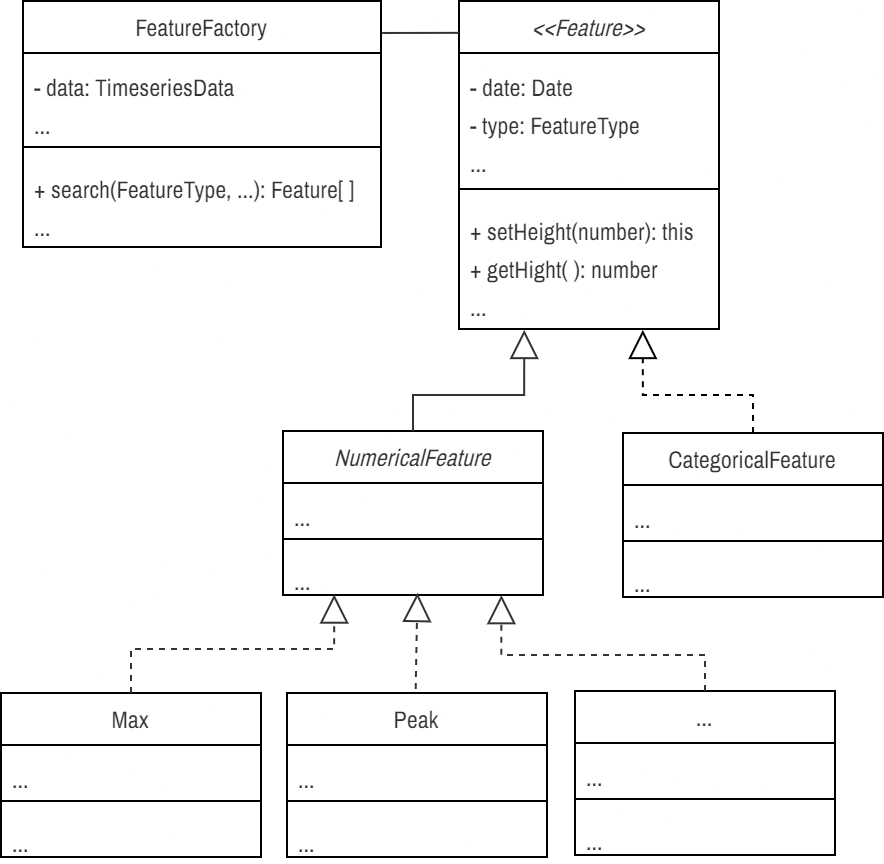

The diagram above was exported from draw.io. Its source (the exported page's mxGraphModel, read from the mxfile embedded in the PNG):
<mxGraphModel dx="1302" dy="1808" grid="1" gridSize="10" guides="1" tooltips="1" connect="1" arrows="1" fold="1" page="1" pageScale="1" pageWidth="850" pageHeight="1100" math="0" shadow="0">
  <root>
    <mxCell id="k7QjoyDB6w5Bdqb7Hy1J-0" />
    <mxCell id="k7QjoyDB6w5Bdqb7Hy1J-1" parent="k7QjoyDB6w5Bdqb7Hy1J-0" />
    <mxCell id="K-dxM9h60px1RPugBUQh-0" value="&lt;font face=&quot;Archivo Narrow&quot; style=&quot;font-size: 12px; font-weight: normal;&quot;&gt;&lt;i&gt;&amp;lt;&amp;lt;Feature&amp;gt;&amp;gt;&lt;/i&gt;&lt;/font&gt;" style="swimlane;fontStyle=1;align=center;verticalAlign=top;childLayout=stackLayout;horizontal=1;startSize=26;horizontalStack=0;resizeParent=1;resizeParentMax=0;resizeLast=0;collapsible=1;marginBottom=0;whiteSpace=wrap;html=1;fontFamily=Fira Sans Extra Condensed;fontSource=https%3A%2F%2Ffonts.googleapis.com%2Fcss%3Ffamily%3DFira%2BSans%2BExtra%2BCondensed;fontSize=12;fontColor=#333333;" parent="k7QjoyDB6w5Bdqb7Hy1J-1" vertex="1">
      <mxGeometry x="269" y="-978" width="130" height="164" as="geometry" />
    </mxCell>
    <mxCell id="K-dxM9h60px1RPugBUQh-1" value="&lt;font face=&quot;Archivo Narrow&quot; data-font-src=&quot;https://fonts.googleapis.com/css?family=Archivo+Narrow&quot; style=&quot;font-size: 12px;&quot;&gt;- date: Date&lt;/font&gt;&lt;div&gt;&lt;span style=&quot;font-size: 12px; font-family: &amp;quot;Archivo Narrow&amp;quot;; background-color: initial;&quot;&gt;- type: FeatureType&lt;/span&gt;&lt;br&gt;&lt;/div&gt;&lt;div&gt;&lt;font data-font-src=&quot;https://fonts.googleapis.com/css?family=Archivo+Narrow&quot; face=&quot;Archivo Narrow&quot; style=&quot;font-size: 12px;&quot;&gt;...&lt;/font&gt;&lt;/div&gt;" style="text;strokeColor=none;fillColor=none;align=left;verticalAlign=top;spacingLeft=4;spacingRight=4;overflow=hidden;rotatable=0;points=[[0,0.5],[1,0.5]];portConstraint=eastwest;whiteSpace=wrap;html=1;fontFamily=Fira Sans Extra Condensed;fontSource=https%3A%2F%2Ffonts.googleapis.com%2Fcss%3Ffamily%3DFira%2BSans%2BExtra%2BCondensed;fontSize=16;fontColor=#333333;" parent="K-dxM9h60px1RPugBUQh-0" vertex="1">
      <mxGeometry y="26" width="130" height="64" as="geometry" />
    </mxCell>
    <mxCell id="K-dxM9h60px1RPugBUQh-2" value="" style="line;strokeWidth=1;fillColor=none;align=left;verticalAlign=middle;spacingTop=-1;spacingLeft=3;spacingRight=3;rotatable=0;labelPosition=right;points=[];portConstraint=eastwest;strokeColor=inherit;fontFamily=Fira Sans Extra Condensed;fontSource=https%3A%2F%2Ffonts.googleapis.com%2Fcss%3Ffamily%3DFira%2BSans%2BExtra%2BCondensed;fontSize=16;fontColor=#333333;" parent="K-dxM9h60px1RPugBUQh-0" vertex="1">
      <mxGeometry y="90" width="130" height="8" as="geometry" />
    </mxCell>
    <mxCell id="K-dxM9h60px1RPugBUQh-3" value="&lt;font style=&quot;font-size: 12px;&quot; face=&quot;Archivo Narrow&quot; data-font-src=&quot;https://fonts.googleapis.com/css?family=Archivo+Narrow&quot;&gt;+ setHeight(number): this&lt;br style=&quot;border-color: var(--border-color);&quot;&gt;+ getHight( ): number&amp;nbsp;&lt;br style=&quot;border-color: var(--border-color);&quot;&gt;...&lt;/font&gt;" style="text;strokeColor=none;fillColor=none;align=left;verticalAlign=top;spacingLeft=4;spacingRight=4;overflow=hidden;rotatable=0;points=[[0,0.5],[1,0.5]];portConstraint=eastwest;whiteSpace=wrap;html=1;fontFamily=Fira Sans Extra Condensed;fontSource=https%3A%2F%2Ffonts.googleapis.com%2Fcss%3Ffamily%3DFira%2BSans%2BExtra%2BCondensed;fontSize=16;fontColor=#333333;" parent="K-dxM9h60px1RPugBUQh-0" vertex="1">
      <mxGeometry y="98" width="130" height="66" as="geometry" />
    </mxCell>
    <mxCell id="r9OupcWDQeD66738f3VE-4" value="&lt;font face=&quot;Archivo Narrow&quot;&gt;&lt;span style=&quot;&quot;&gt;&lt;i&gt;NumericalFeature&lt;/i&gt;&lt;/span&gt;&lt;/font&gt;" style="swimlane;fontStyle=0;align=center;verticalAlign=top;childLayout=stackLayout;horizontal=1;startSize=26;horizontalStack=0;resizeParent=1;resizeParentMax=0;resizeLast=0;collapsible=1;marginBottom=0;whiteSpace=wrap;html=1;fontFamily=Fira Sans Extra Condensed;fontSource=https%3A%2F%2Ffonts.googleapis.com%2Fcss%3Ffamily%3DFira%2BSans%2BExtra%2BCondensed;fontSize=12;fontColor=#333333;" parent="k7QjoyDB6w5Bdqb7Hy1J-1" vertex="1">
      <mxGeometry x="181" y="-763" width="130" height="82" as="geometry" />
    </mxCell>
    <mxCell id="r9OupcWDQeD66738f3VE-5" value="&lt;span style=&quot;font-size: 12px;&quot;&gt;&lt;font data-font-src=&quot;https://fonts.googleapis.com/css?family=Archivo+Narrow&quot; face=&quot;Archivo Narrow&quot;&gt;...&lt;/font&gt;&lt;/span&gt;" style="text;strokeColor=none;fillColor=none;align=left;verticalAlign=top;spacingLeft=4;spacingRight=4;overflow=hidden;rotatable=0;points=[[0,0.5],[1,0.5]];portConstraint=eastwest;whiteSpace=wrap;html=1;fontFamily=Fira Sans Extra Condensed;fontSource=https%3A%2F%2Ffonts.googleapis.com%2Fcss%3Ffamily%3DFira%2BSans%2BExtra%2BCondensed;fontSize=16;fontColor=#333333;" parent="r9OupcWDQeD66738f3VE-4" vertex="1">
      <mxGeometry y="26" width="130" height="24" as="geometry" />
    </mxCell>
    <mxCell id="r9OupcWDQeD66738f3VE-6" value="" style="line;strokeWidth=1;fillColor=none;align=left;verticalAlign=middle;spacingTop=-1;spacingLeft=3;spacingRight=3;rotatable=0;labelPosition=right;points=[];portConstraint=eastwest;strokeColor=inherit;fontFamily=Fira Sans Extra Condensed;fontSource=https%3A%2F%2Ffonts.googleapis.com%2Fcss%3Ffamily%3DFira%2BSans%2BExtra%2BCondensed;fontSize=16;fontColor=#333333;" parent="r9OupcWDQeD66738f3VE-4" vertex="1">
      <mxGeometry y="50" width="130" height="8" as="geometry" />
    </mxCell>
    <mxCell id="r9OupcWDQeD66738f3VE-7" value="&lt;font data-font-src=&quot;https://fonts.googleapis.com/css?family=Archivo+Narrow&quot; face=&quot;Archivo Narrow&quot; style=&quot;font-size: 12px;&quot;&gt;...&lt;/font&gt;" style="text;strokeColor=none;fillColor=none;align=left;verticalAlign=top;spacingLeft=4;spacingRight=4;overflow=hidden;rotatable=0;points=[[0,0.5],[1,0.5]];portConstraint=eastwest;whiteSpace=wrap;html=1;fontFamily=Fira Sans Extra Condensed;fontSource=https%3A%2F%2Ffonts.googleapis.com%2Fcss%3Ffamily%3DFira%2BSans%2BExtra%2BCondensed;fontSize=16;fontColor=#333333;" parent="r9OupcWDQeD66738f3VE-4" vertex="1">
      <mxGeometry y="58" width="130" height="24" as="geometry" />
    </mxCell>
    <mxCell id="r9OupcWDQeD66738f3VE-12" value="&lt;font face=&quot;Archivo Narrow&quot;&gt;&lt;span style=&quot;&quot;&gt;CategoricalFeature&lt;/span&gt;&lt;/font&gt;" style="swimlane;fontStyle=0;align=center;verticalAlign=top;childLayout=stackLayout;horizontal=1;startSize=26;horizontalStack=0;resizeParent=1;resizeParentMax=0;resizeLast=0;collapsible=1;marginBottom=0;whiteSpace=wrap;html=1;fontFamily=Fira Sans Extra Condensed;fontSource=https%3A%2F%2Ffonts.googleapis.com%2Fcss%3Ffamily%3DFira%2BSans%2BExtra%2BCondensed;fontSize=12;fontColor=#333333;" parent="k7QjoyDB6w5Bdqb7Hy1J-1" vertex="1">
      <mxGeometry x="351" y="-762" width="130" height="82" as="geometry" />
    </mxCell>
    <mxCell id="r9OupcWDQeD66738f3VE-13" value="&lt;span style=&quot;font-size: 12px;&quot;&gt;&lt;font data-font-src=&quot;https://fonts.googleapis.com/css?family=Archivo+Narrow&quot; face=&quot;Archivo Narrow&quot;&gt;...&lt;/font&gt;&lt;/span&gt;" style="text;strokeColor=none;fillColor=none;align=left;verticalAlign=top;spacingLeft=4;spacingRight=4;overflow=hidden;rotatable=0;points=[[0,0.5],[1,0.5]];portConstraint=eastwest;whiteSpace=wrap;html=1;fontFamily=Fira Sans Extra Condensed;fontSource=https%3A%2F%2Ffonts.googleapis.com%2Fcss%3Ffamily%3DFira%2BSans%2BExtra%2BCondensed;fontSize=16;fontColor=#333333;" parent="r9OupcWDQeD66738f3VE-12" vertex="1">
      <mxGeometry y="26" width="130" height="24" as="geometry" />
    </mxCell>
    <mxCell id="r9OupcWDQeD66738f3VE-14" value="" style="line;strokeWidth=1;fillColor=none;align=left;verticalAlign=middle;spacingTop=-1;spacingLeft=3;spacingRight=3;rotatable=0;labelPosition=right;points=[];portConstraint=eastwest;strokeColor=inherit;fontFamily=Fira Sans Extra Condensed;fontSource=https%3A%2F%2Ffonts.googleapis.com%2Fcss%3Ffamily%3DFira%2BSans%2BExtra%2BCondensed;fontSize=16;fontColor=#333333;" parent="r9OupcWDQeD66738f3VE-12" vertex="1">
      <mxGeometry y="50" width="130" height="8" as="geometry" />
    </mxCell>
    <mxCell id="r9OupcWDQeD66738f3VE-15" value="&lt;font data-font-src=&quot;https://fonts.googleapis.com/css?family=Archivo+Narrow&quot; face=&quot;Archivo Narrow&quot; style=&quot;font-size: 12px;&quot;&gt;...&lt;/font&gt;" style="text;strokeColor=none;fillColor=none;align=left;verticalAlign=top;spacingLeft=4;spacingRight=4;overflow=hidden;rotatable=0;points=[[0,0.5],[1,0.5]];portConstraint=eastwest;whiteSpace=wrap;html=1;fontFamily=Fira Sans Extra Condensed;fontSource=https%3A%2F%2Ffonts.googleapis.com%2Fcss%3Ffamily%3DFira%2BSans%2BExtra%2BCondensed;fontSize=16;fontColor=#333333;" parent="r9OupcWDQeD66738f3VE-12" vertex="1">
      <mxGeometry y="58" width="130" height="24" as="geometry" />
    </mxCell>
    <mxCell id="r9OupcWDQeD66738f3VE-16" value="" style="endArrow=block;dashed=1;endFill=0;endSize=12;html=1;rounded=0;fontColor=#333333;exitX=0.5;exitY=0;exitDx=0;exitDy=0;edgeStyle=orthogonalEdgeStyle;entryX=0.707;entryY=1.007;entryDx=0;entryDy=0;entryPerimeter=0;" parent="k7QjoyDB6w5Bdqb7Hy1J-1" source="r9OupcWDQeD66738f3VE-12" target="K-dxM9h60px1RPugBUQh-3" edge="1">
      <mxGeometry width="160" relative="1" as="geometry">
        <mxPoint x="310.55" y="-391.59" as="sourcePoint" />
        <mxPoint x="361" y="-802" as="targetPoint" />
        <Array as="points">
          <mxPoint x="416" y="-781" />
          <mxPoint x="361" y="-781" />
        </Array>
      </mxGeometry>
    </mxCell>
    <mxCell id="r9OupcWDQeD66738f3VE-17" value="" style="endArrow=block;endSize=12;endFill=0;html=1;rounded=0;exitX=0.5;exitY=0;exitDx=0;exitDy=0;edgeStyle=orthogonalEdgeStyle;fontColor=#333333;strokeColor=#333333;entryX=0.251;entryY=1.007;entryDx=0;entryDy=0;entryPerimeter=0;" parent="k7QjoyDB6w5Bdqb7Hy1J-1" source="r9OupcWDQeD66738f3VE-4" target="K-dxM9h60px1RPugBUQh-3" edge="1">
      <mxGeometry width="160" relative="1" as="geometry">
        <mxPoint x="381" y="-681" as="sourcePoint" />
        <mxPoint x="301" y="-801" as="targetPoint" />
        <Array as="points">
          <mxPoint x="246" y="-781" />
          <mxPoint x="302" y="-781" />
        </Array>
      </mxGeometry>
    </mxCell>
    <mxCell id="r9OupcWDQeD66738f3VE-27" value="&lt;font face=&quot;Archivo Narrow&quot;&gt;&lt;span style=&quot;&quot;&gt;Max&lt;/span&gt;&lt;/font&gt;" style="swimlane;fontStyle=0;align=center;verticalAlign=top;childLayout=stackLayout;horizontal=1;startSize=26;horizontalStack=0;resizeParent=1;resizeParentMax=0;resizeLast=0;collapsible=1;marginBottom=0;whiteSpace=wrap;html=1;fontFamily=Fira Sans Extra Condensed;fontSource=https%3A%2F%2Ffonts.googleapis.com%2Fcss%3Ffamily%3DFira%2BSans%2BExtra%2BCondensed;fontSize=12;fontColor=#333333;" parent="k7QjoyDB6w5Bdqb7Hy1J-1" vertex="1">
      <mxGeometry x="40" y="-632" width="130" height="82" as="geometry" />
    </mxCell>
    <mxCell id="r9OupcWDQeD66738f3VE-28" value="&lt;span style=&quot;font-size: 12px;&quot;&gt;&lt;font data-font-src=&quot;https://fonts.googleapis.com/css?family=Archivo+Narrow&quot; face=&quot;Archivo Narrow&quot;&gt;...&lt;/font&gt;&lt;/span&gt;" style="text;strokeColor=none;fillColor=none;align=left;verticalAlign=top;spacingLeft=4;spacingRight=4;overflow=hidden;rotatable=0;points=[[0,0.5],[1,0.5]];portConstraint=eastwest;whiteSpace=wrap;html=1;fontFamily=Fira Sans Extra Condensed;fontSource=https%3A%2F%2Ffonts.googleapis.com%2Fcss%3Ffamily%3DFira%2BSans%2BExtra%2BCondensed;fontSize=16;fontColor=#333333;" parent="r9OupcWDQeD66738f3VE-27" vertex="1">
      <mxGeometry y="26" width="130" height="24" as="geometry" />
    </mxCell>
    <mxCell id="r9OupcWDQeD66738f3VE-29" value="" style="line;strokeWidth=1;fillColor=none;align=left;verticalAlign=middle;spacingTop=-1;spacingLeft=3;spacingRight=3;rotatable=0;labelPosition=right;points=[];portConstraint=eastwest;strokeColor=inherit;fontFamily=Fira Sans Extra Condensed;fontSource=https%3A%2F%2Ffonts.googleapis.com%2Fcss%3Ffamily%3DFira%2BSans%2BExtra%2BCondensed;fontSize=16;fontColor=#333333;" parent="r9OupcWDQeD66738f3VE-27" vertex="1">
      <mxGeometry y="50" width="130" height="8" as="geometry" />
    </mxCell>
    <mxCell id="r9OupcWDQeD66738f3VE-30" value="&lt;font data-font-src=&quot;https://fonts.googleapis.com/css?family=Archivo+Narrow&quot; face=&quot;Archivo Narrow&quot; style=&quot;font-size: 12px;&quot;&gt;...&lt;/font&gt;" style="text;strokeColor=none;fillColor=none;align=left;verticalAlign=top;spacingLeft=4;spacingRight=4;overflow=hidden;rotatable=0;points=[[0,0.5],[1,0.5]];portConstraint=eastwest;whiteSpace=wrap;html=1;fontFamily=Fira Sans Extra Condensed;fontSource=https%3A%2F%2Ffonts.googleapis.com%2Fcss%3Ffamily%3DFira%2BSans%2BExtra%2BCondensed;fontSize=16;fontColor=#333333;" parent="r9OupcWDQeD66738f3VE-27" vertex="1">
      <mxGeometry y="58" width="130" height="24" as="geometry" />
    </mxCell>
    <mxCell id="r9OupcWDQeD66738f3VE-31" value="&lt;font face=&quot;Archivo Narrow&quot;&gt;&lt;span style=&quot;&quot;&gt;...&lt;/span&gt;&lt;/font&gt;" style="swimlane;fontStyle=0;align=center;verticalAlign=top;childLayout=stackLayout;horizontal=1;startSize=26;horizontalStack=0;resizeParent=1;resizeParentMax=0;resizeLast=0;collapsible=1;marginBottom=0;whiteSpace=wrap;html=1;fontFamily=Fira Sans Extra Condensed;fontSource=https%3A%2F%2Ffonts.googleapis.com%2Fcss%3Ffamily%3DFira%2BSans%2BExtra%2BCondensed;fontSize=12;fontColor=#333333;" parent="k7QjoyDB6w5Bdqb7Hy1J-1" vertex="1">
      <mxGeometry x="327" y="-633" width="130" height="82" as="geometry" />
    </mxCell>
    <mxCell id="r9OupcWDQeD66738f3VE-32" value="&lt;span style=&quot;font-size: 12px;&quot;&gt;&lt;font data-font-src=&quot;https://fonts.googleapis.com/css?family=Archivo+Narrow&quot; face=&quot;Archivo Narrow&quot;&gt;...&lt;/font&gt;&lt;/span&gt;" style="text;strokeColor=none;fillColor=none;align=left;verticalAlign=top;spacingLeft=4;spacingRight=4;overflow=hidden;rotatable=0;points=[[0,0.5],[1,0.5]];portConstraint=eastwest;whiteSpace=wrap;html=1;fontFamily=Fira Sans Extra Condensed;fontSource=https%3A%2F%2Ffonts.googleapis.com%2Fcss%3Ffamily%3DFira%2BSans%2BExtra%2BCondensed;fontSize=16;fontColor=#333333;" parent="r9OupcWDQeD66738f3VE-31" vertex="1">
      <mxGeometry y="26" width="130" height="24" as="geometry" />
    </mxCell>
    <mxCell id="r9OupcWDQeD66738f3VE-33" value="" style="line;strokeWidth=1;fillColor=none;align=left;verticalAlign=middle;spacingTop=-1;spacingLeft=3;spacingRight=3;rotatable=0;labelPosition=right;points=[];portConstraint=eastwest;strokeColor=inherit;fontFamily=Fira Sans Extra Condensed;fontSource=https%3A%2F%2Ffonts.googleapis.com%2Fcss%3Ffamily%3DFira%2BSans%2BExtra%2BCondensed;fontSize=16;fontColor=#333333;" parent="r9OupcWDQeD66738f3VE-31" vertex="1">
      <mxGeometry y="50" width="130" height="8" as="geometry" />
    </mxCell>
    <mxCell id="r9OupcWDQeD66738f3VE-34" value="&lt;font data-font-src=&quot;https://fonts.googleapis.com/css?family=Archivo+Narrow&quot; face=&quot;Archivo Narrow&quot; style=&quot;font-size: 12px;&quot;&gt;...&lt;/font&gt;" style="text;strokeColor=none;fillColor=none;align=left;verticalAlign=top;spacingLeft=4;spacingRight=4;overflow=hidden;rotatable=0;points=[[0,0.5],[1,0.5]];portConstraint=eastwest;whiteSpace=wrap;html=1;fontFamily=Fira Sans Extra Condensed;fontSource=https%3A%2F%2Ffonts.googleapis.com%2Fcss%3Ffamily%3DFira%2BSans%2BExtra%2BCondensed;fontSize=16;fontColor=#333333;" parent="r9OupcWDQeD66738f3VE-31" vertex="1">
      <mxGeometry y="58" width="130" height="24" as="geometry" />
    </mxCell>
    <mxCell id="r9OupcWDQeD66738f3VE-40" value="" style="endArrow=block;dashed=1;endFill=0;endSize=12;html=1;rounded=0;fontColor=#333333;exitX=0.5;exitY=0;exitDx=0;exitDy=0;entryX=0.197;entryY=0.989;entryDx=0;entryDy=0;entryPerimeter=0;edgeStyle=orthogonalEdgeStyle;strokeColor=#333333;" parent="k7QjoyDB6w5Bdqb7Hy1J-1" source="r9OupcWDQeD66738f3VE-27" target="r9OupcWDQeD66738f3VE-7" edge="1">
      <mxGeometry width="160" relative="1" as="geometry">
        <mxPoint x="241" y="-613" as="sourcePoint" />
        <mxPoint x="296" y="-655" as="targetPoint" />
        <Array as="points">
          <mxPoint x="116" y="-654" />
          <mxPoint x="207" y="-654" />
          <mxPoint x="207" y="-681" />
        </Array>
      </mxGeometry>
    </mxCell>
    <mxCell id="r9OupcWDQeD66738f3VE-41" value="&lt;font face=&quot;Archivo Narrow&quot;&gt;&lt;span style=&quot;&quot;&gt;Peak&lt;/span&gt;&lt;/font&gt;" style="swimlane;fontStyle=0;align=center;verticalAlign=top;childLayout=stackLayout;horizontal=1;startSize=26;horizontalStack=0;resizeParent=1;resizeParentMax=0;resizeLast=0;collapsible=1;marginBottom=0;whiteSpace=wrap;html=1;fontFamily=Fira Sans Extra Condensed;fontSource=https%3A%2F%2Ffonts.googleapis.com%2Fcss%3Ffamily%3DFira%2BSans%2BExtra%2BCondensed;fontSize=12;fontColor=#333333;" parent="k7QjoyDB6w5Bdqb7Hy1J-1" vertex="1">
      <mxGeometry x="183" y="-632" width="130" height="82" as="geometry" />
    </mxCell>
    <mxCell id="r9OupcWDQeD66738f3VE-42" value="&lt;span style=&quot;font-size: 12px;&quot;&gt;&lt;font data-font-src=&quot;https://fonts.googleapis.com/css?family=Archivo+Narrow&quot; face=&quot;Archivo Narrow&quot;&gt;...&lt;/font&gt;&lt;/span&gt;" style="text;strokeColor=none;fillColor=none;align=left;verticalAlign=top;spacingLeft=4;spacingRight=4;overflow=hidden;rotatable=0;points=[[0,0.5],[1,0.5]];portConstraint=eastwest;whiteSpace=wrap;html=1;fontFamily=Fira Sans Extra Condensed;fontSource=https%3A%2F%2Ffonts.googleapis.com%2Fcss%3Ffamily%3DFira%2BSans%2BExtra%2BCondensed;fontSize=16;fontColor=#333333;" parent="r9OupcWDQeD66738f3VE-41" vertex="1">
      <mxGeometry y="26" width="130" height="24" as="geometry" />
    </mxCell>
    <mxCell id="r9OupcWDQeD66738f3VE-43" value="" style="line;strokeWidth=1;fillColor=none;align=left;verticalAlign=middle;spacingTop=-1;spacingLeft=3;spacingRight=3;rotatable=0;labelPosition=right;points=[];portConstraint=eastwest;strokeColor=inherit;fontFamily=Fira Sans Extra Condensed;fontSource=https%3A%2F%2Ffonts.googleapis.com%2Fcss%3Ffamily%3DFira%2BSans%2BExtra%2BCondensed;fontSize=16;fontColor=#333333;" parent="r9OupcWDQeD66738f3VE-41" vertex="1">
      <mxGeometry y="50" width="130" height="8" as="geometry" />
    </mxCell>
    <mxCell id="r9OupcWDQeD66738f3VE-44" value="&lt;font data-font-src=&quot;https://fonts.googleapis.com/css?family=Archivo+Narrow&quot; face=&quot;Archivo Narrow&quot; style=&quot;font-size: 12px;&quot;&gt;...&lt;/font&gt;" style="text;strokeColor=none;fillColor=none;align=left;verticalAlign=top;spacingLeft=4;spacingRight=4;overflow=hidden;rotatable=0;points=[[0,0.5],[1,0.5]];portConstraint=eastwest;whiteSpace=wrap;html=1;fontFamily=Fira Sans Extra Condensed;fontSource=https%3A%2F%2Ffonts.googleapis.com%2Fcss%3Ffamily%3DFira%2BSans%2BExtra%2BCondensed;fontSize=16;fontColor=#333333;" parent="r9OupcWDQeD66738f3VE-41" vertex="1">
      <mxGeometry y="58" width="130" height="24" as="geometry" />
    </mxCell>
    <mxCell id="r9OupcWDQeD66738f3VE-45" value="" style="endArrow=block;dashed=1;endFill=0;endSize=12;html=1;rounded=0;fontColor=#333333;exitX=0.495;exitY=-0.025;exitDx=0;exitDy=0;exitPerimeter=0;strokeColor=#333333;entryX=0.517;entryY=0.958;entryDx=0;entryDy=0;entryPerimeter=0;" parent="k7QjoyDB6w5Bdqb7Hy1J-1" source="r9OupcWDQeD66738f3VE-41" target="r9OupcWDQeD66738f3VE-7" edge="1">
      <mxGeometry width="160" relative="1" as="geometry">
        <mxPoint x="336" y="-633" as="sourcePoint" />
        <mxPoint x="271" y="-681" as="targetPoint" />
      </mxGeometry>
    </mxCell>
    <mxCell id="r9OupcWDQeD66738f3VE-46" value="" style="endArrow=block;dashed=1;endFill=0;endSize=12;html=1;rounded=0;fontColor=#333333;exitX=0.5;exitY=0;exitDx=0;exitDy=0;entryX=0.84;entryY=1.002;entryDx=0;entryDy=0;entryPerimeter=0;edgeStyle=orthogonalEdgeStyle;strokeColor=#333333;" parent="k7QjoyDB6w5Bdqb7Hy1J-1" source="r9OupcWDQeD66738f3VE-31" target="r9OupcWDQeD66738f3VE-7" edge="1">
      <mxGeometry width="160" relative="1" as="geometry">
        <mxPoint x="486" y="-603" as="sourcePoint" />
        <mxPoint x="304" y="-656" as="targetPoint" />
        <Array as="points">
          <mxPoint x="392" y="-651" />
          <mxPoint x="290" y="-651" />
        </Array>
      </mxGeometry>
    </mxCell>
    <mxCell id="1Le2yCDV63eTAOEIHmw9-0" value="&lt;font face=&quot;Archivo Narrow&quot; style=&quot;font-size: 12px; font-weight: normal;&quot;&gt;FeatureFactory&lt;/font&gt;" style="swimlane;fontStyle=1;align=center;verticalAlign=top;childLayout=stackLayout;horizontal=1;startSize=26;horizontalStack=0;resizeParent=1;resizeParentMax=0;resizeLast=0;collapsible=1;marginBottom=0;whiteSpace=wrap;html=1;fontFamily=Fira Sans Extra Condensed;fontSource=https%3A%2F%2Ffonts.googleapis.com%2Fcss%3Ffamily%3DFira%2BSans%2BExtra%2BCondensed;fontSize=12;fontColor=#333333;" parent="k7QjoyDB6w5Bdqb7Hy1J-1" vertex="1">
      <mxGeometry x="51" y="-978" width="179" height="123" as="geometry" />
    </mxCell>
    <mxCell id="1Le2yCDV63eTAOEIHmw9-1" value="&lt;font face=&quot;Archivo Narrow&quot; data-font-src=&quot;https://fonts.googleapis.com/css?family=Archivo+Narrow&quot; style=&quot;font-size: 12px;&quot;&gt;- data: TimeseriesData&lt;/font&gt;&lt;div&gt;&lt;span style=&quot;font-size: 12px; font-family: &amp;quot;Archivo Narrow&amp;quot;; background-color: initial;&quot;&gt;...&lt;/span&gt;&lt;br&gt;&lt;/div&gt;" style="text;strokeColor=none;fillColor=none;align=left;verticalAlign=top;spacingLeft=4;spacingRight=4;overflow=hidden;rotatable=0;points=[[0,0.5],[1,0.5]];portConstraint=eastwest;whiteSpace=wrap;html=1;fontFamily=Fira Sans Extra Condensed;fontSource=https%3A%2F%2Ffonts.googleapis.com%2Fcss%3Ffamily%3DFira%2BSans%2BExtra%2BCondensed;fontSize=16;fontColor=#333333;" parent="1Le2yCDV63eTAOEIHmw9-0" vertex="1">
      <mxGeometry y="26" width="179" height="43" as="geometry" />
    </mxCell>
    <mxCell id="1Le2yCDV63eTAOEIHmw9-2" value="" style="line;strokeWidth=1;fillColor=none;align=left;verticalAlign=middle;spacingTop=-1;spacingLeft=3;spacingRight=3;rotatable=0;labelPosition=right;points=[];portConstraint=eastwest;strokeColor=inherit;fontFamily=Fira Sans Extra Condensed;fontSource=https%3A%2F%2Ffonts.googleapis.com%2Fcss%3Ffamily%3DFira%2BSans%2BExtra%2BCondensed;fontSize=16;fontColor=#333333;" parent="1Le2yCDV63eTAOEIHmw9-0" vertex="1">
      <mxGeometry y="69" width="179" height="8" as="geometry" />
    </mxCell>
    <mxCell id="1Le2yCDV63eTAOEIHmw9-3" value="&lt;font style=&quot;font-size: 12px;&quot; face=&quot;Archivo Narrow&quot; data-font-src=&quot;https://fonts.googleapis.com/css?family=Archivo+Narrow&quot;&gt;+ search(FeatureType, ...): Feature[ ]&lt;br style=&quot;border-color: var(--border-color);&quot;&gt;...&lt;/font&gt;" style="text;strokeColor=none;fillColor=none;align=left;verticalAlign=top;spacingLeft=4;spacingRight=4;overflow=hidden;rotatable=0;points=[[0,0.5],[1,0.5]];portConstraint=eastwest;whiteSpace=wrap;html=1;fontFamily=Fira Sans Extra Condensed;fontSource=https%3A%2F%2Ffonts.googleapis.com%2Fcss%3Ffamily%3DFira%2BSans%2BExtra%2BCondensed;fontSize=16;fontColor=#333333;" parent="1Le2yCDV63eTAOEIHmw9-0" vertex="1">
      <mxGeometry y="77" width="179" height="46" as="geometry" />
    </mxCell>
    <mxCell id="1Le2yCDV63eTAOEIHmw9-4" value="" style="endArrow=none;html=1;rounded=0;strokeColor=#333333;entryX=0;entryY=-0.001;entryDx=0;entryDy=0;entryPerimeter=0;exitX=1.003;exitY=0.13;exitDx=0;exitDy=0;exitPerimeter=0;" parent="k7QjoyDB6w5Bdqb7Hy1J-1" source="1Le2yCDV63eTAOEIHmw9-0" edge="1">
      <mxGeometry relative="1" as="geometry">
        <mxPoint x="234.9799999999998" y="-961.9570000000001" as="sourcePoint" />
        <mxPoint x="269" y="-962.0799999999999" as="targetPoint" />
      </mxGeometry>
    </mxCell>
  </root>
</mxGraphModel>